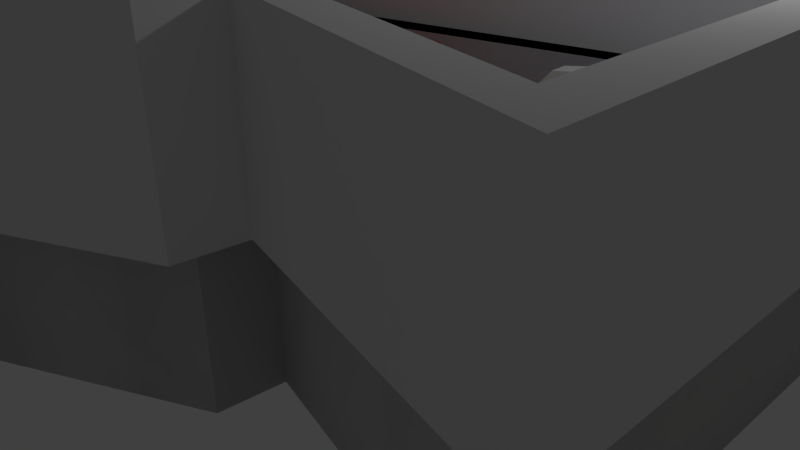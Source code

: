 # Source: level3_4.blend  (saved by Blender 2.74.0; exported with 4.5.12 LTS)
import bpy
from mathutils import Matrix  # noqa: F401  (used for matrix-valued properties, if any)

bpy.ops.wm.read_factory_settings(use_empty=True)
scene = bpy.context.scene
scene.name = 'Scene'

# ---- collections
col_collection_1 = bpy.data.collections.new('Collection 1'); scene.collection.children.link(col_collection_1)

# ---- materials (node trees are filled in below, after node groups)
mat_material = bpy.data.materials.new('Material')
mat_material.alpha_threshold = 0.0
mat_material.use_transparent_shadow = False
mat_material.roughness = 0.5
mat_material.line_color = (0.0, 0.0, 0.0, 1.0)
mat_material_001 = bpy.data.materials.new('Material.001')
mat_material_001.alpha_threshold = 0.0
mat_material_001.use_transparent_shadow = False
mat_material_001.diffuse_color = (1.0, 0.0, 0.004856, 1.0)
mat_material_001.roughness = 0.5
mat_material_003 = bpy.data.materials.new('Material.003')
mat_material_003.alpha_threshold = 0.0
mat_material_003.use_transparent_shadow = False
mat_material_003.diffuse_color = (0.0, 0.09946, 0.8, 1.0)
mat_material_003.roughness = 0.5
mat_material_002 = bpy.data.materials.new('Material.002')
mat_material_002.alpha_threshold = 0.0
mat_material_002.use_transparent_shadow = False
mat_material_002.diffuse_color = (0.8, 0.6673, 0.0, 1.0)
mat_material_002.roughness = 0.5
mat_material_004 = bpy.data.materials.new('Material.004')
mat_material_004.alpha_threshold = 0.0
mat_material_004.use_transparent_shadow = False
mat_material_004.diffuse_color = (0.8, 0.0, 0.3072, 1.0)
mat_material_004.roughness = 0.5
mat_material_005 = bpy.data.materials.new('Material.005')
mat_material_005.alpha_threshold = 0.0
mat_material_005.use_transparent_shadow = False
mat_material_005.roughness = 0.5
mat_material_006 = bpy.data.materials.new('Material.006')
mat_material_006.alpha_threshold = 0.0
mat_material_006.use_transparent_shadow = False
mat_material_006.roughness = 0.5
mat_material_006.line_color = (0.0, 0.0, 0.0, 1.0)

# ---- material node trees

# ---- world
world_world = bpy.data.worlds.new('World'); scene.world = world_world
world_world.color = (0.05088, 0.05088, 0.05088)
world_world.use_sun_shadow = False
world_world.sun_shadow_jitter_overblur = 0.0
world_world.cycles.sampling_method = 'MANUAL'
world_world.cycles.sample_map_resolution = 256

# ---- cameras
cam_camera = bpy.data.cameras.new('Camera')
cam_camera.clip_end = 100.0
cam_camera.lens = 35.0
cam_camera.sensor_width = 32.0
cam_camera.sensor_height = 18.0
cam_camera.ortho_scale = 7.314
cam_camera.dof.focus_distance = 0.0
cam_camera.dof.aperture_fstop = 128.0

# ---- lights
light_lamp = bpy.data.lights.new('Lamp', 'POINT')
light_lamp.transmission_factor = 0.0
light_lamp.cutoff_distance = 30.0
light_lamp.energy = 100.0
light_lamp.shadow_buffer_clip_start = 1.001
light_lamp.shadow_soft_size = 0.1
light_lamp.shadow_maximum_resolution = 0.006
light_lamp.use_absolute_resolution = True
light_lamp.cycles.use_multiple_importance_sampling = False

# ---- meshes
me_cube_011 = bpy.data.meshes.new('Cube.011')
me_cube_011.from_pydata([(-1.92, -0.6246, -0.9421), (-1.404, -0.518, -0.1103), (-1.922, -0.1907, -0.9421), (-1.407, -0.08411, -0.1103), (1.921, 0.004386, -0.9421), (1.921, 0.004386, 0.4544), (1.921, 0.8108, -0.9421), (1.921, 0.8108, 0.4544)], [], [(1, 3, 2, 0), (3, 7, 6, 2), (7, 5, 4, 6), (5, 1, 0, 4), (0, 2, 6, 4), (5, 7, 3, 1)])
me_cube_011.use_remesh_preserve_volume = False
me_cube_011.use_remesh_preserve_attributes = False
me_cube_011.use_mirror_vertex_groups = False
me_cube_011.update()
me_cube_008 = bpy.data.meshes.new('Cube.008')
me_cube_008.from_pydata([(5.031, -1.59, -1.076), (5.031, -1.59, 1.076), (4.965, 6.518, -1.076), (4.965, 6.518, 1.076), (5.496, -2.111, -1.076), (5.496, -2.111, 1.076), (5.348, 7.061, -1.076), (5.348, 7.061, 1.076), (1.447, -0.7632, -1.076), (1.447, -0.7632, 1.076), (1.839, -1.267, -1.076), (1.839, -1.267, 1.076), (1.377, -1.534, -1.076), (1.377, -1.534, 1.076), (1.759, -2.026, -1.076), (1.759, -2.026, 1.076), (-1.325, -2.899, -1.076), (-1.325, -2.899, 1.076), (-1.54, -3.62, -1.076), (-1.54, -3.62, 1.076), (-1.99, -1.233, -1.076), (-1.99, -1.233, 1.076), (-2.395, -1.863, -1.076), (-2.395, -1.863, 1.076), (-4.776, -1.599, -1.076), (-4.776, -1.599, 1.076), (-5.181, -2.219, -1.076), (-5.181, -2.219, 1.076), (-4.801, 4.357, -1.076), (-4.801, 4.357, 1.076), (-5.253, 4.788, -1.076), (-5.253, 4.788, 1.076)], [], [(1, 3, 2, 0), (7, 5, 4, 6), (0, 4, 10, 8), (0, 2, 6, 4), (5, 7, 3, 1), (8, 10, 14, 12), (5, 1, 9, 11), (4, 5, 11, 10), (1, 0, 8, 9), (12, 14, 18, 16), (11, 9, 13, 15), (10, 11, 15, 14), (9, 8, 12, 13), (16, 18, 22, 20), (15, 13, 17, 19), (14, 15, 19, 18), (13, 12, 16, 17), (20, 22, 26, 24), (19, 17, 21, 23), (18, 19, 23, 22), (17, 16, 20, 21), (24, 26, 30, 28), (23, 21, 25, 27), (22, 23, 27, 26), (21, 20, 24, 25), (30, 31, 7, 6), (27, 25, 29, 31), (26, 27, 31, 30), (25, 24, 28, 29), (31, 29, 3, 7), (28, 30, 6, 2), (29, 28, 2, 3)])
me_cube_008.materials.append(mat_material)
me_cube_008.use_remesh_preserve_volume = False
me_cube_008.use_remesh_preserve_attributes = False
me_cube_008.use_mirror_vertex_groups = False
me_cube_008.update()
me_cube_007 = bpy.data.meshes.new('Cube.007')
me_cube_007.from_pydata([(-2.083, -0.1951, -0.9421), (-2.083, -0.1951, 0.9421), (-2.079, 0.3736, -0.9421), (-2.079, 0.3736, 0.9421), (1.457, -0.5504, -0.9421), (1.457, -0.5504, 0.9421), (1.457, -0.1631, -0.9421), (1.457, -0.1631, 0.9421), (0.6722, 0.997, 0.9421), (0.6722, 0.997, -0.9421), (0.5756, -0.462, 0.9421), (0.5756, -0.462, -0.9421)], [], [(1, 3, 2, 0), (8, 7, 6, 9), (7, 5, 4, 6), (10, 1, 0, 11), (11, 9, 6, 4), (10, 8, 3, 1), (5, 7, 8, 10), (0, 2, 9, 11), (5, 10, 11, 4), (3, 8, 9, 2)])
me_cube_007.materials.append(mat_material_001)
me_cube_007.use_remesh_preserve_volume = False
me_cube_007.use_remesh_preserve_attributes = False
me_cube_007.use_mirror_vertex_groups = False
me_cube_007.update()
me_cube_006 = bpy.data.meshes.new('Cube.006')
me_cube_006.from_pydata([(-1.92, -0.6246, -0.9421), (-1.92, -0.6246, 0.9421), (-1.922, -0.1907, -0.9421), (-1.922, -0.1907, 0.9421), (1.921, 0.004386, -0.9421), (1.921, 0.004386, 0.9421), (1.921, 0.8108, -0.9421), (1.921, 0.8108, 0.9421)], [], [(1, 3, 2, 0), (3, 7, 6, 2), (7, 5, 4, 6), (5, 1, 0, 4), (0, 2, 6, 4), (5, 7, 3, 1)])
me_cube_006.materials.append(mat_material_003)
me_cube_006.use_remesh_preserve_volume = False
me_cube_006.use_remesh_preserve_attributes = False
me_cube_006.use_mirror_vertex_groups = False
me_cube_006.update()
me_cube_005 = bpy.data.meshes.new('Cube.005')
me_cube_005.from_pydata([(-1.004, -0.1581, -0.9421), (-1.004, -0.1581, 0.9421), (-1.002, 0.5044, -0.9421), (-1.002, 0.5044, 0.9421), (1.011, -1.181, -0.9421), (1.011, -1.181, 0.9421), (0.9959, 0.8345, -0.9421), (0.9959, 0.8345, 0.9421)], [], [(1, 3, 2, 0), (3, 7, 6, 2), (7, 5, 4, 6), (5, 1, 0, 4), (0, 2, 6, 4), (5, 7, 3, 1)])
me_cube_005.materials.append(mat_material_002)
me_cube_005.use_remesh_preserve_volume = False
me_cube_005.use_remesh_preserve_attributes = False
me_cube_005.use_mirror_vertex_groups = False
me_cube_005.update()
me_cube_004 = bpy.data.meshes.new('Cube.004')
me_cube_004.from_pydata([(-1.409, -1.036, -0.9421), (-1.409, -1.036, 0.9421), (-0.8009, 0.8421, -0.9421), (-0.8009, 0.8421, 0.9421), (1.103, -0.6479, -0.9421), (1.103, -0.6479, 0.9421), (1.106, 0.8416, -0.9421), (1.106, 0.8416, 0.9421)], [], [(1, 3, 2, 0), (3, 7, 6, 2), (7, 5, 4, 6), (5, 1, 0, 4), (0, 2, 6, 4), (5, 7, 3, 1)])
me_cube_004.materials.append(mat_material_004)
me_cube_004.use_remesh_preserve_volume = False
me_cube_004.use_remesh_preserve_attributes = False
me_cube_004.use_mirror_vertex_groups = False
me_cube_004.update()
me_cube_003 = bpy.data.meshes.new('Cube.003')
me_cube_003.from_pydata([(4.657, -1.446, -1.0), (4.657, -1.446, 1.0), (4.658, 5.794, -1.0), (4.658, 5.794, 1.0), (5.088, -1.93, -1.0), (5.088, -1.93, 1.0), (5.015, 6.299, -1.0), (5.015, 6.299, 1.0), (1.137, -0.6148, -1.0), (1.137, -0.6148, 1.0), (1.502, -1.083, -1.0), (1.502, -1.083, 1.0), (1.094, -1.405, -1.0), (1.094, -1.405, 1.0), (1.448, -1.862, -1.0), (1.448, -1.862, 1.0), (-1.134, -2.578, -1.0), (-1.134, -2.578, 1.0), (-1.334, -3.249, -1.0), (-1.334, -3.249, 1.0), (-1.626, -0.9672, -1.0), (-1.626, -0.9672, 1.0), (-2.003, -1.553, -1.0), (-2.003, -1.553, 1.0), (-4.425, -1.35, -1.0), (-4.425, -1.35, 1.0), (-4.801, -1.926, -1.0), (-4.801, -1.926, 1.0), (-4.427, 3.734, -1.0), (-4.427, 3.734, 1.0), (-4.847, 4.134, -1.0), (-4.847, 4.134, 1.0)], [], [(1, 3, 2, 0), (7, 5, 4, 6), (0, 4, 10, 8), (0, 2, 6, 4), (5, 7, 3, 1), (8, 10, 14, 12), (5, 1, 9, 11), (4, 5, 11, 10), (1, 0, 8, 9), (12, 14, 18, 16), (11, 9, 13, 15), (10, 11, 15, 14), (9, 8, 12, 13), (16, 18, 22, 20), (15, 13, 17, 19), (14, 15, 19, 18), (13, 12, 16, 17), (20, 22, 26, 24), (19, 17, 21, 23), (18, 19, 23, 22), (17, 16, 20, 21), (24, 26, 30, 28), (23, 21, 25, 27), (22, 23, 27, 26), (21, 20, 24, 25), (30, 31, 7, 6), (27, 25, 29, 31), (26, 27, 31, 30), (25, 24, 28, 29), (31, 29, 3, 7), (28, 30, 6, 2), (29, 28, 2, 3)])
me_cube_003.materials.append(mat_material)
me_cube_003.use_remesh_preserve_volume = False
me_cube_003.use_remesh_preserve_attributes = False
me_cube_003.use_mirror_vertex_groups = False
me_cube_003.update()
me_cube_002 = bpy.data.meshes.new('Cube.002')
me_cube_002.from_pydata([(4.657, -1.446, -1.0), (4.657, -1.446, 1.0), (4.658, 5.794, -1.0), (4.658, 5.794, 1.0), (5.088, -1.93, -1.0), (5.088, -1.93, 1.0), (5.015, 6.299, -1.0), (5.015, 6.299, 1.0), (1.137, -0.6148, -1.0), (1.137, -0.6148, 1.0), (1.502, -1.083, -1.0), (1.502, -1.083, 1.0), (1.094, -1.405, -1.0), (1.094, -1.405, 1.0), (1.448, -1.862, -1.0), (1.448, -1.862, 1.0), (-1.134, -2.578, -1.0), (-1.134, -2.578, 1.0), (-1.334, -3.249, -1.0), (-1.334, -3.249, 1.0), (-1.626, -0.9672, -1.0), (-1.626, -0.9672, 1.0), (-2.003, -1.553, -1.0), (-2.003, -1.553, 1.0), (-4.425, -1.35, -1.0), (-4.425, -1.35, 1.0), (-4.801, -1.926, -1.0), (-4.801, -1.926, 1.0), (-4.427, 3.734, -1.0), (-4.427, 3.734, 1.0), (-4.847, 4.134, -1.0), (-4.847, 4.134, 1.0)], [], [(1, 3, 2, 0), (7, 5, 4, 6), (0, 4, 10, 8), (0, 2, 6, 4), (5, 7, 3, 1), (8, 10, 14, 12), (5, 1, 9, 11), (4, 5, 11, 10), (1, 0, 8, 9), (12, 14, 18, 16), (11, 9, 13, 15), (10, 11, 15, 14), (9, 8, 12, 13), (16, 18, 22, 20), (15, 13, 17, 19), (14, 15, 19, 18), (13, 12, 16, 17), (20, 22, 26, 24), (19, 17, 21, 23), (18, 19, 23, 22), (17, 16, 20, 21), (24, 26, 30, 28), (23, 21, 25, 27), (22, 23, 27, 26), (21, 20, 24, 25), (30, 31, 7, 6), (27, 25, 29, 31), (26, 27, 31, 30), (25, 24, 28, 29), (31, 29, 3, 7), (28, 30, 6, 2), (29, 28, 2, 3)])
me_cube_002.materials.append(mat_material)
me_cube_002.use_remesh_preserve_volume = False
me_cube_002.use_remesh_preserve_attributes = False
me_cube_002.use_mirror_vertex_groups = False
me_cube_002.update()
me_cube_001 = bpy.data.meshes.new('Cube.001')
me_cube_001.from_pydata([(4.657, -1.446, -1.0), (4.657, -1.446, 1.0), (4.658, 5.794, -1.0), (4.658, 5.794, 1.0), (5.088, -1.93, -1.0), (5.088, -1.93, 1.0), (5.015, 6.299, -1.0), (5.015, 6.299, 1.0), (1.137, -0.6148, -1.0), (1.137, -0.6148, 1.0), (1.502, -1.083, -1.0), (1.502, -1.083, 1.0), (1.094, -1.405, -1.0), (1.094, -1.405, 1.0), (1.448, -1.862, -1.0), (1.448, -1.862, 1.0), (-1.134, -2.578, -1.0), (-1.134, -2.578, 1.0), (-1.334, -3.249, -1.0), (-1.334, -3.249, 1.0), (-1.626, -0.9672, -1.0), (-1.626, -0.9672, 1.0), (-2.003, -1.553, -1.0), (-2.003, -1.553, 1.0), (-4.425, -1.35, -1.0), (-4.425, -1.35, 1.0), (-4.801, -1.926, -1.0), (-4.801, -1.926, 1.0), (-4.427, 3.734, -1.0), (-4.427, 3.734, 1.0), (-4.847, 4.134, -1.0), (-4.847, 4.134, 1.0)], [], [(1, 3, 2, 0), (7, 5, 4, 6), (0, 4, 10, 8), (0, 2, 6, 4), (5, 7, 3, 1), (8, 10, 14, 12), (5, 1, 9, 11), (4, 5, 11, 10), (1, 0, 8, 9), (12, 14, 18, 16), (11, 9, 13, 15), (10, 11, 15, 14), (9, 8, 12, 13), (16, 18, 22, 20), (15, 13, 17, 19), (14, 15, 19, 18), (13, 12, 16, 17), (20, 22, 26, 24), (19, 17, 21, 23), (18, 19, 23, 22), (17, 16, 20, 21), (24, 26, 30, 28), (23, 21, 25, 27), (22, 23, 27, 26), (21, 20, 24, 25), (30, 31, 7, 6), (27, 25, 29, 31), (26, 27, 31, 30), (25, 24, 28, 29), (31, 29, 3, 7), (28, 30, 6, 2), (29, 28, 2, 3)])
me_cube_001.materials.append(mat_material)
me_cube_001.use_remesh_preserve_volume = False
me_cube_001.use_remesh_preserve_attributes = False
me_cube_001.use_mirror_vertex_groups = False
me_cube_001.update()
me_cube = bpy.data.meshes.new('Cube')
me_cube.from_pydata([(4.814, 4.824, -0.02744), (4.808, -2.536, -0.02744), (1.284, -1.726, -0.02744), (1.03, 3.975, -0.02744), (4.814, 4.824, 0.02753), (4.808, -2.536, 0.02753), (1.284, -1.726, 0.02753), (1.03, 3.975, 0.02753), (-1.589, -2.056, -0.02751), (-1.771, 3.354, -0.02751), (-1.589, -2.056, 0.02746), (-1.771, 3.354, 0.02746), (-4.379, -2.435, -0.02758), (-4.376, 2.75, -0.02758), (-4.379, -2.435, 0.02739), (-4.376, 2.75, 0.02739), (1.236, -2.479, -0.02742), (1.236, -2.479, 0.02755), (-1.057, -3.67, -0.0275), (-1.057, -3.67, 0.02747)], [], [(0, 1, 2, 3), (4, 7, 6, 5), (0, 4, 5, 1), (1, 5, 6, 2), (6, 7, 11, 10), (4, 0, 3, 7), (10, 11, 15, 14), (7, 3, 9, 11), (8, 2, 16, 18), (3, 2, 8, 9), (12, 14, 15, 13), (11, 9, 13, 15), (8, 10, 14, 12), (9, 8, 12, 13), (16, 17, 19, 18), (6, 10, 19, 17), (10, 8, 18, 19), (2, 6, 17, 16)])
me_cube.materials.append(mat_material)
me_cube.use_remesh_preserve_volume = False
me_cube.use_remesh_preserve_attributes = False
me_cube.use_mirror_vertex_groups = False
me_cube.update()
me_cube_009 = bpy.data.meshes.new('Cube.009')
me_cube_009.from_pydata([(-0.4712, -0.9716, -3.957), (-1.025, 0.9506, -3.957), (1.05, 1.125, -3.957), (0.4218, -0.9716, -3.957), (-0.4712, -0.9716, -0.4972), (-1.025, 0.9506, -1.957), (1.05, 1.125, -1.957), (0.4218, -0.9716, -0.4972), (-0.3946, -0.8779, -0.5674), (-0.8532, 0.779, -1.832), (0.953, 0.9253, -1.832), (0.3452, -0.8779, -0.5674), (-0.3946, -0.8779, -0.494), (-1.72, 1.002, 0.6282), (1.791, 1.347, 0.6282), (0.3452, -0.8779, -0.494), (-0.2661, -0.5473, -0.2839), (-0.4869, 0.5169, 0.3315), (0.5365, 0.5915, 0.3315), (0.1783, -0.5351, -0.2839), (-0.587, -1.321, 8.444), (-0.9757, 0.7676, 4.141), (1.075, 0.9392, 4.141), (0.503, -1.218, 8.444)], [], [(4, 5, 1, 0), (5, 6, 2, 1), (6, 7, 3, 2), (7, 4, 0, 3), (0, 1, 2, 3), (4, 7, 11, 8), (8, 11, 15, 12), (7, 6, 10, 11), (6, 5, 9, 10), (5, 4, 8, 9), (12, 15, 19, 16), (11, 10, 14, 15), (10, 9, 13, 14), (9, 8, 12, 13), (16, 19, 23, 20), (15, 14, 18, 19), (14, 13, 17, 18), (13, 12, 16, 17), (23, 22, 21, 20), (19, 18, 22, 23), (18, 17, 21, 22), (17, 16, 20, 21)])
me_cube_009.polygons.foreach_set('use_smooth', [True] * 22)
me_cube_009.materials.append(mat_material_005)
me_cube_009.use_remesh_preserve_volume = False
me_cube_009.use_remesh_preserve_attributes = False
me_cube_009.use_mirror_vertex_groups = False
me_cube_009.update()
me_cube_010 = bpy.data.meshes.new('Cube.010')
me_cube_010.from_pydata([(1.695, 2.449, -3.297), (1.388, -1.291, -3.297), (-1.317, -2.033, -3.297), (-1.736, 0.8359, -3.297), (1.695, 2.449, -0.8439), (1.388, -1.291, -0.8398), (-1.317, -2.033, -1.297), (-1.736, 0.8359, -1.297), (1.559, 2.239, -0.8791), (1.098, -1.061, -0.8757), (-1.16, -1.828, -1.262), (-1.508, 0.6644, -1.262), (1.559, 2.239, 0.6155), (1.098, -1.061, 0.6189), (-1.16, -1.828, -0.705), (-1.508, 0.6644, -0.705), (1.378, 1.96, 0.453), (0.7126, -0.7551, 0.4556), (-0.9504, -1.554, -0.542), (-1.205, 0.4359, -0.542), (1.687, 2.437, 6.299), (1.372, -1.279, 6.303), (-1.308, -2.022, 4.748), (-1.723, 0.8264, 4.748)], [], [(0, 1, 2, 3), (7, 6, 10, 11), (0, 4, 5, 1), (1, 5, 6, 2), (2, 6, 7, 3), (4, 0, 3, 7), (11, 10, 14, 15), (6, 5, 9, 10), (4, 7, 11, 8), (5, 4, 8, 9), (15, 14, 18, 19), (10, 9, 13, 14), (8, 11, 15, 12), (9, 8, 12, 13), (19, 18, 22, 23), (14, 13, 17, 18), (12, 15, 19, 16), (13, 12, 16, 17), (20, 23, 22, 21), (18, 17, 21, 22), (16, 19, 23, 20), (17, 16, 20, 21)])
me_cube_010.polygons.foreach_set('use_smooth', [True] * 22)
me_cube_010.materials.append(mat_material_006)
me_cube_010.use_remesh_preserve_volume = False
me_cube_010.use_remesh_preserve_attributes = False
me_cube_010.use_mirror_vertex_groups = False
me_cube_010.update()

# ---- objects
ob_3_4_pillar_blue_001 = bpy.data.objects.new('3-4_pillar_blue.001', me_cube_011)
ob_3_4_upper_wall = bpy.data.objects.new('3-4_upper_wall', me_cube_008)
ob_3_4_pillar_red = bpy.data.objects.new('3-4_pillar_red', me_cube_007)
ob_3_4_pillar_blue = bpy.data.objects.new('3-4_pillar_blue', me_cube_006)
ob_3_4_pillar_yellow = bpy.data.objects.new('3-4_pillar_yellow', me_cube_005)
ob_3_4_pillar_magenta = bpy.data.objects.new('3-4_pillar_magenta', me_cube_004)
ob_3_4_lower_wall = bpy.data.objects.new('3-4_lower_wall', me_cube_003)
ob_cube_002 = bpy.data.objects.new('Cube.002', me_cube_002)
ob_cube_001 = bpy.data.objects.new('Cube.001', me_cube_001)
ob_3_4_floor = bpy.data.objects.new('3-4_floor', me_cube)
ob_lamp = bpy.data.objects.new('Lamp', light_lamp)
ob_camera = bpy.data.objects.new('Camera', cam_camera)
ob_build2 = bpy.data.objects.new('build2', me_cube_009)
ob_build1 = bpy.data.objects.new('build1', me_cube_010)

# ---- transforms, parenting, visibility, modifiers, constraints
ob_3_4_pillar_blue_001.location = (2.589, 2.078, 2.422)
ob_3_4_pillar_blue_001.rotation_euler = (0.0, -0.0, 0.06429)
ob_3_4_pillar_blue_001.scale = (0.8873, 0.6213, 0.6212)
ob_3_4_pillar_blue_001.lineart.crease_threshold = 0.0
ob_3_4_upper_wall.location = (-0.08432, -1.629, 2.987)
ob_3_4_upper_wall.lock_rotations_4d = False
ob_3_4_upper_wall.empty_display_type = 'ARROWS'
ob_3_4_upper_wall.hide_viewport = True
ob_3_4_upper_wall.lineart.crease_threshold = 0.0
ob_3_4_pillar_red.location = (-2.419, 1.979, 0.9449)
ob_3_4_pillar_red.lineart.crease_threshold = 0.0
ob_3_4_pillar_blue.location = (2.589, 2.078, 0.9449)
ob_3_4_pillar_blue.lineart.crease_threshold = 0.0
ob_3_4_pillar_yellow.location = (2.035, -0.2781, 0.9449)
ob_3_4_pillar_yellow.lineart.crease_threshold = 0.0
ob_3_4_pillar_magenta.location = (-2.341, -0.4864, 0.9449)
ob_3_4_pillar_magenta.lineart.crease_threshold = 0.0
ob_3_4_lower_wall.location = (-0.102, -1.357, 0.9972)
ob_3_4_lower_wall.lock_rotations_4d = False
ob_3_4_lower_wall.empty_display_type = 'ARROWS'
ob_3_4_lower_wall.hide_viewport = True
ob_3_4_lower_wall.lineart.crease_threshold = 0.0
ob_cube_002.location = (-0.102, -1.357, 0.9972)
ob_cube_002.lock_rotations_4d = False
ob_cube_002.empty_display_type = 'ARROWS'
ob_cube_002.lineart.crease_threshold = 0.0
ob_cube_001.location = (-0.102, -1.357, 0.9972)
ob_cube_001.lock_rotations_4d = False
ob_cube_001.empty_display_type = 'ARROWS'
ob_cube_001.lineart.crease_threshold = 0.0
ob_3_4_floor.location = (-0.1992, -0.3325, -4.872e-05)
ob_3_4_floor.lock_rotations_4d = False
ob_3_4_floor.empty_display_type = 'ARROWS'
ob_3_4_floor.lineart.crease_threshold = 0.0
ob_lamp.location = (4.076, 1.005, 5.904)
ob_lamp.rotation_euler = (0.6503, 0.05522, 1.866)
ob_lamp.lock_rotations_4d = False
ob_lamp.empty_display_type = 'ARROWS'
ob_lamp.color = (0.0, 0.0, 0.0, 0.0)
ob_lamp.lineart.crease_threshold = 0.0
ob_camera.location = (7.481, -6.508, 5.344)
ob_camera.rotation_euler = (1.109, 0.01082, 0.8149)
ob_camera.lock_rotations_4d = False
ob_camera.empty_display_type = 'ARROWS'
ob_camera.color = (0.0, 0.0, 0.0, 0.0)
ob_camera.display_type = 'WIRE'
ob_camera.lineart.crease_threshold = 0.0
ob_build2.location = (2.067, -0.2832, 2.401)
ob_build2.rotation_euler = (0.0, 0.0, -1.706)
ob_build2.scale = (0.4977, 0.7543, 0.1367)
ob_build2.hide_render = True
ob_build2.lineart.crease_threshold = 0.0
_m = ob_build2.modifiers.new('EdgeSplit', 'EDGE_SPLIT')
ob_build1.location = (-2.305, -0.4555, 2.596)
ob_build1.rotation_euler = (0.0, -0.0, 9.23)
ob_build1.scale = (0.5177, 0.3788, 0.2214)
ob_build1.lock_rotations_4d = False
ob_build1.empty_display_type = 'ARROWS'
ob_build1.hide_render = True
ob_build1.lineart.crease_threshold = 0.0
_m = ob_build1.modifiers.new('EdgeSplit', 'EDGE_SPLIT')

# ---- collection membership
col_collection_1.objects.link(ob_3_4_pillar_blue_001)
col_collection_1.objects.link(ob_3_4_upper_wall)
col_collection_1.objects.link(ob_3_4_pillar_red)
col_collection_1.objects.link(ob_3_4_pillar_blue)
col_collection_1.objects.link(ob_3_4_pillar_yellow)
col_collection_1.objects.link(ob_3_4_pillar_magenta)
col_collection_1.objects.link(ob_3_4_lower_wall)
col_collection_1.objects.link(ob_cube_002)
col_collection_1.objects.link(ob_cube_001)
col_collection_1.objects.link(ob_3_4_floor)
col_collection_1.objects.link(ob_lamp)
col_collection_1.objects.link(ob_camera)
col_collection_1.objects.link(ob_build2)
col_collection_1.objects.link(ob_build1)

# ---- scene / render settings (as saved in the file)
scene.camera = ob_camera
scene.frame_start = 1; scene.frame_end = 250; scene.frame_set(1)
scene.render.engine = 'BLENDER_EEVEE_NEXT'
scene.render.resolution_percentage = 50
scene.render.dither_intensity = 0.0
scene.cycles.use_denoising = False
scene.cycles.samples = 10
scene.cycles.sampling_pattern = 'TABULATED_SOBOL'
scene.cycles.light_sampling_threshold = 0.0
scene.cycles.use_adaptive_sampling = False
scene.cycles.use_light_tree = False
scene.cycles.blur_glossy = 0.0
scene.cycles.pixel_filter_type = 'GAUSSIAN'
scene.cycles.sample_clamp_indirect = 0.0
scene.view_settings.view_transform = 'Standard'
bpy.context.view_layer.update()
